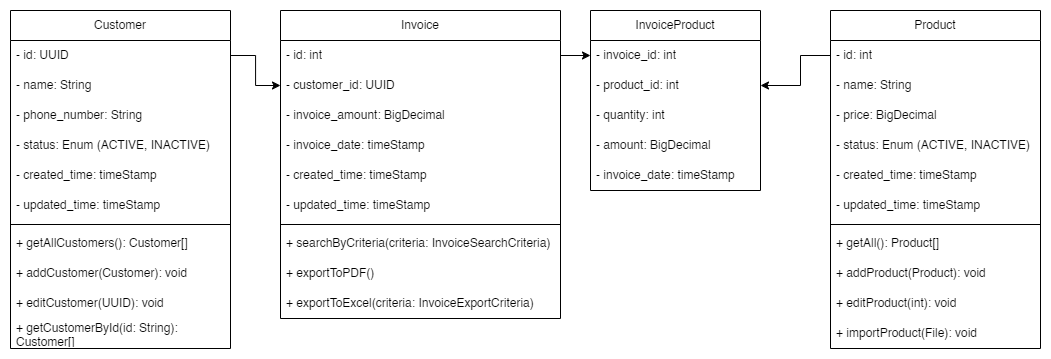

The diagram above was exported from draw.io. Its source (the exported page's mxGraphModel, read from the mxfile embedded in the PNG):
<mxGraphModel dx="1222" dy="634" grid="1" gridSize="10" guides="1" tooltips="1" connect="1" arrows="1" fold="1" page="1" pageScale="1" pageWidth="850" pageHeight="1100" math="0" shadow="0">
  <root>
    <mxCell id="0" />
    <mxCell id="1" parent="0" />
    <mxCell id="2" value="Customer" style="swimlane;fontStyle=0;childLayout=stackLayout;horizontal=1;startSize=30;horizontalStack=0;resizeParent=1;resizeParentMax=0;resizeLast=0;collapsible=1;marginBottom=0;whiteSpace=wrap;html=1;" vertex="1" parent="1">
      <mxGeometry x="20" y="225" width="220" height="338" as="geometry" />
    </mxCell>
    <mxCell id="3" value="- id: UUID" style="text;strokeColor=none;fillColor=none;align=left;verticalAlign=middle;spacingLeft=4;spacingRight=4;overflow=hidden;points=[[0,0.5],[1,0.5]];portConstraint=eastwest;rotatable=0;whiteSpace=wrap;html=1;" vertex="1" parent="2">
      <mxGeometry y="30" width="220" height="30" as="geometry" />
    </mxCell>
    <mxCell id="4" value="- name: String" style="text;strokeColor=none;fillColor=none;align=left;verticalAlign=middle;spacingLeft=4;spacingRight=4;overflow=hidden;points=[[0,0.5],[1,0.5]];portConstraint=eastwest;rotatable=0;whiteSpace=wrap;html=1;" vertex="1" parent="2">
      <mxGeometry y="60" width="220" height="30" as="geometry" />
    </mxCell>
    <mxCell id="5" value="- phone_number: String" style="text;strokeColor=none;fillColor=none;align=left;verticalAlign=middle;spacingLeft=4;spacingRight=4;overflow=hidden;points=[[0,0.5],[1,0.5]];portConstraint=eastwest;rotatable=0;whiteSpace=wrap;html=1;" vertex="1" parent="2">
      <mxGeometry y="90" width="220" height="30" as="geometry" />
    </mxCell>
    <mxCell id="6" value="- status: Enum (ACTIVE, INACTIVE)" style="text;strokeColor=none;fillColor=none;align=left;verticalAlign=middle;spacingLeft=4;spacingRight=4;overflow=hidden;points=[[0,0.5],[1,0.5]];portConstraint=eastwest;rotatable=0;whiteSpace=wrap;html=1;" vertex="1" parent="2">
      <mxGeometry y="120" width="220" height="30" as="geometry" />
    </mxCell>
    <mxCell id="7" value="- created_time: timeStamp" style="text;strokeColor=none;fillColor=none;align=left;verticalAlign=middle;spacingLeft=4;spacingRight=4;overflow=hidden;points=[[0,0.5],[1,0.5]];portConstraint=eastwest;rotatable=0;whiteSpace=wrap;html=1;" vertex="1" parent="2">
      <mxGeometry y="150" width="220" height="30" as="geometry" />
    </mxCell>
    <mxCell id="8" value="- updated_time: timeStamp" style="text;strokeColor=none;fillColor=none;align=left;verticalAlign=middle;spacingLeft=4;spacingRight=4;overflow=hidden;points=[[0,0.5],[1,0.5]];portConstraint=eastwest;rotatable=0;whiteSpace=wrap;html=1;" vertex="1" parent="2">
      <mxGeometry y="180" width="220" height="30" as="geometry" />
    </mxCell>
    <mxCell id="9" value="" style="line;strokeWidth=1;fillColor=none;align=left;verticalAlign=middle;spacingTop=-1;spacingLeft=3;spacingRight=3;rotatable=0;labelPosition=right;points=[];portConstraint=eastwest;strokeColor=inherit;" vertex="1" parent="2">
      <mxGeometry y="210" width="220" height="8" as="geometry" />
    </mxCell>
    <mxCell id="10" value="+ getAllCustomers(): Customer[]" style="text;strokeColor=none;fillColor=none;align=left;verticalAlign=middle;spacingLeft=4;spacingRight=4;overflow=hidden;points=[[0,0.5],[1,0.5]];portConstraint=eastwest;rotatable=0;whiteSpace=wrap;html=1;" vertex="1" parent="2">
      <mxGeometry y="218" width="220" height="30" as="geometry" />
    </mxCell>
    <mxCell id="11" value="+ addCustomer(Customer): void" style="text;strokeColor=none;fillColor=none;align=left;verticalAlign=middle;spacingLeft=4;spacingRight=4;overflow=hidden;points=[[0,0.5],[1,0.5]];portConstraint=eastwest;rotatable=0;whiteSpace=wrap;html=1;" vertex="1" parent="2">
      <mxGeometry y="248" width="220" height="30" as="geometry" />
    </mxCell>
    <mxCell id="12" value="+ editCustomer(UUID): void" style="text;strokeColor=none;fillColor=none;align=left;verticalAlign=middle;spacingLeft=4;spacingRight=4;overflow=hidden;points=[[0,0.5],[1,0.5]];portConstraint=eastwest;rotatable=0;whiteSpace=wrap;html=1;" vertex="1" parent="2">
      <mxGeometry y="278" width="220" height="30" as="geometry" />
    </mxCell>
    <mxCell id="13" value="+ getCustomerById(id: String): Customer[]" style="text;strokeColor=none;fillColor=none;align=left;verticalAlign=middle;spacingLeft=4;spacingRight=4;overflow=hidden;points=[[0,0.5],[1,0.5]];portConstraint=eastwest;rotatable=0;whiteSpace=wrap;html=1;" vertex="1" parent="2">
      <mxGeometry y="308" width="220" height="30" as="geometry" />
    </mxCell>
    <mxCell id="14" value="Invoice" style="swimlane;fontStyle=0;childLayout=stackLayout;horizontal=1;startSize=30;horizontalStack=0;resizeParent=1;resizeParentMax=0;resizeLast=0;collapsible=1;marginBottom=0;whiteSpace=wrap;html=1;" vertex="1" parent="1">
      <mxGeometry x="290" y="225" width="280" height="308" as="geometry" />
    </mxCell>
    <mxCell id="15" value="- id: int" style="text;strokeColor=none;fillColor=none;align=left;verticalAlign=middle;spacingLeft=4;spacingRight=4;overflow=hidden;points=[[0,0.5],[1,0.5]];portConstraint=eastwest;rotatable=0;whiteSpace=wrap;html=1;" vertex="1" parent="14">
      <mxGeometry y="30" width="280" height="30" as="geometry" />
    </mxCell>
    <mxCell id="16" value="- customer_id: UUID" style="text;strokeColor=none;fillColor=none;align=left;verticalAlign=middle;spacingLeft=4;spacingRight=4;overflow=hidden;points=[[0,0.5],[1,0.5]];portConstraint=eastwest;rotatable=0;whiteSpace=wrap;html=1;" vertex="1" parent="14">
      <mxGeometry y="60" width="280" height="30" as="geometry" />
    </mxCell>
    <mxCell id="17" value="- invoice_amount: BigDecimal" style="text;strokeColor=none;fillColor=none;align=left;verticalAlign=middle;spacingLeft=4;spacingRight=4;overflow=hidden;points=[[0,0.5],[1,0.5]];portConstraint=eastwest;rotatable=0;whiteSpace=wrap;html=1;" vertex="1" parent="14">
      <mxGeometry y="90" width="280" height="30" as="geometry" />
    </mxCell>
    <mxCell id="18" value="- invoice_date: timeStamp" style="text;strokeColor=none;fillColor=none;align=left;verticalAlign=middle;spacingLeft=4;spacingRight=4;overflow=hidden;points=[[0,0.5],[1,0.5]];portConstraint=eastwest;rotatable=0;whiteSpace=wrap;html=1;" vertex="1" parent="14">
      <mxGeometry y="120" width="280" height="30" as="geometry" />
    </mxCell>
    <mxCell id="19" value="- created_time: timeStamp" style="text;strokeColor=none;fillColor=none;align=left;verticalAlign=middle;spacingLeft=4;spacingRight=4;overflow=hidden;points=[[0,0.5],[1,0.5]];portConstraint=eastwest;rotatable=0;whiteSpace=wrap;html=1;" vertex="1" parent="14">
      <mxGeometry y="150" width="280" height="30" as="geometry" />
    </mxCell>
    <mxCell id="20" value="- updated_time: timeStamp" style="text;strokeColor=none;fillColor=none;align=left;verticalAlign=middle;spacingLeft=4;spacingRight=4;overflow=hidden;points=[[0,0.5],[1,0.5]];portConstraint=eastwest;rotatable=0;whiteSpace=wrap;html=1;" vertex="1" parent="14">
      <mxGeometry y="180" width="280" height="30" as="geometry" />
    </mxCell>
    <mxCell id="21" value="" style="line;strokeWidth=1;fillColor=none;align=left;verticalAlign=middle;spacingTop=-1;spacingLeft=3;spacingRight=3;rotatable=0;labelPosition=right;points=[];portConstraint=eastwest;strokeColor=inherit;" vertex="1" parent="14">
      <mxGeometry y="210" width="280" height="8" as="geometry" />
    </mxCell>
    <mxCell id="22" value="+ searchByCriteria(criteria: InvoiceSearchCriteria)" style="text;strokeColor=none;fillColor=none;align=left;verticalAlign=middle;spacingLeft=4;spacingRight=4;overflow=hidden;points=[[0,0.5],[1,0.5]];portConstraint=eastwest;rotatable=0;whiteSpace=wrap;html=1;" vertex="1" parent="14">
      <mxGeometry y="218" width="280" height="30" as="geometry" />
    </mxCell>
    <mxCell id="23" value="+ exportToPDF()" style="text;strokeColor=none;fillColor=none;align=left;verticalAlign=middle;spacingLeft=4;spacingRight=4;overflow=hidden;points=[[0,0.5],[1,0.5]];portConstraint=eastwest;rotatable=0;whiteSpace=wrap;html=1;" vertex="1" parent="14">
      <mxGeometry y="248" width="280" height="30" as="geometry" />
    </mxCell>
    <mxCell id="24" value="+ exportToExcel(criteria: InvoiceExportCriteria)" style="text;strokeColor=none;fillColor=none;align=left;verticalAlign=middle;spacingLeft=4;spacingRight=4;overflow=hidden;points=[[0,0.5],[1,0.5]];portConstraint=eastwest;rotatable=0;whiteSpace=wrap;html=1;" vertex="1" parent="14">
      <mxGeometry y="278" width="280" height="30" as="geometry" />
    </mxCell>
    <mxCell id="25" style="edgeStyle=orthogonalEdgeStyle;rounded=0;orthogonalLoop=1;jettySize=auto;html=1;exitX=1;exitY=0.5;exitDx=0;exitDy=0;entryX=0;entryY=0.5;entryDx=0;entryDy=0;" edge="1" source="3" target="16" parent="1">
      <mxGeometry relative="1" as="geometry" />
    </mxCell>
    <mxCell id="26" value="Product" style="swimlane;fontStyle=0;childLayout=stackLayout;horizontal=1;startSize=30;horizontalStack=0;resizeParent=1;resizeParentMax=0;resizeLast=0;collapsible=1;marginBottom=0;whiteSpace=wrap;html=1;" vertex="1" parent="1">
      <mxGeometry x="840" y="225" width="210" height="338" as="geometry" />
    </mxCell>
    <mxCell id="27" value="- id: int" style="text;strokeColor=none;fillColor=none;align=left;verticalAlign=middle;spacingLeft=4;spacingRight=4;overflow=hidden;points=[[0,0.5],[1,0.5]];portConstraint=eastwest;rotatable=0;whiteSpace=wrap;html=1;" vertex="1" parent="26">
      <mxGeometry y="30" width="210" height="30" as="geometry" />
    </mxCell>
    <mxCell id="28" value="- name: String" style="text;strokeColor=none;fillColor=none;align=left;verticalAlign=middle;spacingLeft=4;spacingRight=4;overflow=hidden;points=[[0,0.5],[1,0.5]];portConstraint=eastwest;rotatable=0;whiteSpace=wrap;html=1;" vertex="1" parent="26">
      <mxGeometry y="60" width="210" height="30" as="geometry" />
    </mxCell>
    <mxCell id="29" value="- price: BigDecimal" style="text;strokeColor=none;fillColor=none;align=left;verticalAlign=middle;spacingLeft=4;spacingRight=4;overflow=hidden;points=[[0,0.5],[1,0.5]];portConstraint=eastwest;rotatable=0;whiteSpace=wrap;html=1;" vertex="1" parent="26">
      <mxGeometry y="90" width="210" height="30" as="geometry" />
    </mxCell>
    <mxCell id="30" value="- status: Enum (ACTIVE, INACTIVE)" style="text;strokeColor=none;fillColor=none;align=left;verticalAlign=middle;spacingLeft=4;spacingRight=4;overflow=hidden;points=[[0,0.5],[1,0.5]];portConstraint=eastwest;rotatable=0;whiteSpace=wrap;html=1;" vertex="1" parent="26">
      <mxGeometry y="120" width="210" height="30" as="geometry" />
    </mxCell>
    <mxCell id="31" value="- created_time: timeStamp" style="text;strokeColor=none;fillColor=none;align=left;verticalAlign=middle;spacingLeft=4;spacingRight=4;overflow=hidden;points=[[0,0.5],[1,0.5]];portConstraint=eastwest;rotatable=0;whiteSpace=wrap;html=1;" vertex="1" parent="26">
      <mxGeometry y="150" width="210" height="30" as="geometry" />
    </mxCell>
    <mxCell id="32" value="- updated_time: timeStamp" style="text;strokeColor=none;fillColor=none;align=left;verticalAlign=middle;spacingLeft=4;spacingRight=4;overflow=hidden;points=[[0,0.5],[1,0.5]];portConstraint=eastwest;rotatable=0;whiteSpace=wrap;html=1;" vertex="1" parent="26">
      <mxGeometry y="180" width="210" height="30" as="geometry" />
    </mxCell>
    <mxCell id="33" value="" style="line;strokeWidth=1;fillColor=none;align=left;verticalAlign=middle;spacingTop=-1;spacingLeft=3;spacingRight=3;rotatable=0;labelPosition=right;points=[];portConstraint=eastwest;strokeColor=inherit;" vertex="1" parent="26">
      <mxGeometry y="210" width="210" height="8" as="geometry" />
    </mxCell>
    <mxCell id="34" value="+ getAll(): Product[]" style="text;strokeColor=none;fillColor=none;align=left;verticalAlign=middle;spacingLeft=4;spacingRight=4;overflow=hidden;points=[[0,0.5],[1,0.5]];portConstraint=eastwest;rotatable=0;whiteSpace=wrap;html=1;" vertex="1" parent="26">
      <mxGeometry y="218" width="210" height="30" as="geometry" />
    </mxCell>
    <mxCell id="35" value="+ addProduct(Product): void" style="text;strokeColor=none;fillColor=none;align=left;verticalAlign=middle;spacingLeft=4;spacingRight=4;overflow=hidden;points=[[0,0.5],[1,0.5]];portConstraint=eastwest;rotatable=0;whiteSpace=wrap;html=1;" vertex="1" parent="26">
      <mxGeometry y="248" width="210" height="30" as="geometry" />
    </mxCell>
    <mxCell id="36" value="+ editProduct(int): void" style="text;strokeColor=none;fillColor=none;align=left;verticalAlign=middle;spacingLeft=4;spacingRight=4;overflow=hidden;points=[[0,0.5],[1,0.5]];portConstraint=eastwest;rotatable=0;whiteSpace=wrap;html=1;" vertex="1" parent="26">
      <mxGeometry y="278" width="210" height="30" as="geometry" />
    </mxCell>
    <mxCell id="37" value="+ importProduct(File): void" style="text;strokeColor=none;fillColor=none;align=left;verticalAlign=middle;spacingLeft=4;spacingRight=4;overflow=hidden;points=[[0,0.5],[1,0.5]];portConstraint=eastwest;rotatable=0;whiteSpace=wrap;html=1;" vertex="1" parent="26">
      <mxGeometry y="308" width="210" height="30" as="geometry" />
    </mxCell>
    <mxCell id="38" value="InvoiceProduct" style="swimlane;fontStyle=0;childLayout=stackLayout;horizontal=1;startSize=30;horizontalStack=0;resizeParent=1;resizeParentMax=0;resizeLast=0;collapsible=1;marginBottom=0;whiteSpace=wrap;html=1;" vertex="1" parent="1">
      <mxGeometry x="600" y="225" width="170" height="180" as="geometry" />
    </mxCell>
    <mxCell id="39" value="- invoice_id: int" style="text;strokeColor=none;fillColor=none;align=left;verticalAlign=middle;spacingLeft=4;spacingRight=4;overflow=hidden;points=[[0,0.5],[1,0.5]];portConstraint=eastwest;rotatable=0;whiteSpace=wrap;html=1;" vertex="1" parent="38">
      <mxGeometry y="30" width="170" height="30" as="geometry" />
    </mxCell>
    <mxCell id="40" value="- product_id: int" style="text;strokeColor=none;fillColor=none;align=left;verticalAlign=middle;spacingLeft=4;spacingRight=4;overflow=hidden;points=[[0,0.5],[1,0.5]];portConstraint=eastwest;rotatable=0;whiteSpace=wrap;html=1;" vertex="1" parent="38">
      <mxGeometry y="60" width="170" height="30" as="geometry" />
    </mxCell>
    <mxCell id="41" value="- quantity: int" style="text;strokeColor=none;fillColor=none;align=left;verticalAlign=middle;spacingLeft=4;spacingRight=4;overflow=hidden;points=[[0,0.5],[1,0.5]];portConstraint=eastwest;rotatable=0;whiteSpace=wrap;html=1;" vertex="1" parent="38">
      <mxGeometry y="90" width="170" height="30" as="geometry" />
    </mxCell>
    <mxCell id="42" value="- amount: BigDecimal" style="text;strokeColor=none;fillColor=none;align=left;verticalAlign=middle;spacingLeft=4;spacingRight=4;overflow=hidden;points=[[0,0.5],[1,0.5]];portConstraint=eastwest;rotatable=0;whiteSpace=wrap;html=1;" vertex="1" parent="38">
      <mxGeometry y="120" width="170" height="30" as="geometry" />
    </mxCell>
    <mxCell id="43" value="- invoice_date: timeStamp" style="text;strokeColor=none;fillColor=none;align=left;verticalAlign=middle;spacingLeft=4;spacingRight=4;overflow=hidden;points=[[0,0.5],[1,0.5]];portConstraint=eastwest;rotatable=0;whiteSpace=wrap;html=1;" vertex="1" parent="38">
      <mxGeometry y="150" width="170" height="30" as="geometry" />
    </mxCell>
    <mxCell id="44" style="edgeStyle=orthogonalEdgeStyle;rounded=0;orthogonalLoop=1;jettySize=auto;html=1;exitX=1;exitY=0.5;exitDx=0;exitDy=0;entryX=0;entryY=0.5;entryDx=0;entryDy=0;" edge="1" source="15" parent="1">
      <mxGeometry relative="1" as="geometry">
        <mxPoint x="600" y="270" as="targetPoint" />
      </mxGeometry>
    </mxCell>
    <mxCell id="45" style="edgeStyle=orthogonalEdgeStyle;rounded=0;orthogonalLoop=1;jettySize=auto;html=1;exitX=0;exitY=0.5;exitDx=0;exitDy=0;entryX=1;entryY=0.5;entryDx=0;entryDy=0;" edge="1" source="29" target="40" parent="1">
      <mxGeometry relative="1" as="geometry">
        <mxPoint x="730" y="270" as="sourcePoint" />
        <Array as="points">
          <mxPoint x="840" y="270" />
          <mxPoint x="810" y="270" />
          <mxPoint x="810" y="300" />
        </Array>
      </mxGeometry>
    </mxCell>
  </root>
</mxGraphModel>